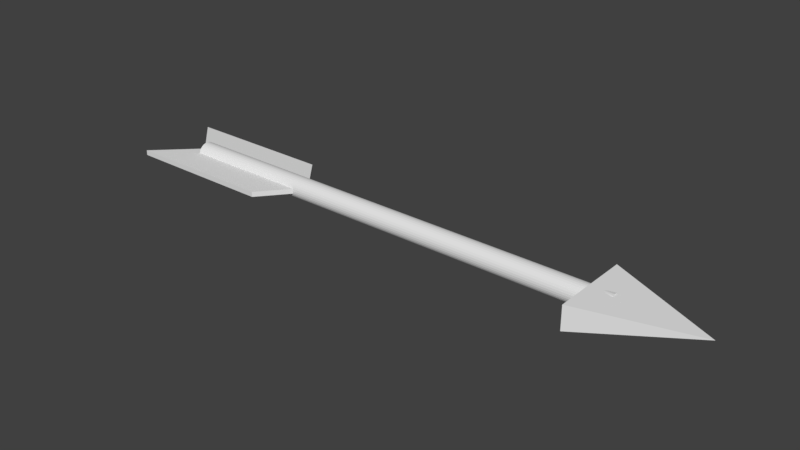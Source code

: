 # Source: Arrow.blend  (saved by Blender 2.78.0; exported with 4.5.12 LTS)
import bpy
from mathutils import Matrix  # noqa: F401  (used for matrix-valued properties, if any)

bpy.ops.wm.read_factory_settings(use_empty=True)
scene = bpy.context.scene
scene.name = 'Scene'

# ---- collections
col_collection_1 = bpy.data.collections.new('Collection 1'); scene.collection.children.link(col_collection_1)

# ---- world
world_world = bpy.data.worlds.new('World'); scene.world = world_world
world_world.color = (0.05088, 0.05088, 0.05088)
world_world.use_sun_shadow = False
world_world.sun_shadow_jitter_overblur = 0.0
world_world.cycles.sampling_method = 'MANUAL'

# ---- meshes
me_cube_001 = bpy.data.meshes.new('Cube.001')
me_cube_001.from_pydata([(1.404, 0.8853, -0.2804), (1.404, 0.8853, 0.237), (-5.976, 0.8853, -0.07338), (-5.976, 0.8853, 0.03742), (-9.311, 0.8853, -0.07338), (-9.311, 0.8853, 0.03742), (1.404, 0.0, -0.2804), (1.404, 0.0, 0.237), (1.404, -0.8853, -0.2804), (1.404, -0.8853, 0.237), (3.711, 0.0, 0.0549), (-5.247, 0.0, -0.07338), (-5.247, 0.0, 0.03742), (-5.976, -0.8853, -0.07338), (-5.976, -0.8853, 0.03742), (-8.402, 0.0, -0.07338), (-8.402, 0.0, 0.03742), (-9.311, -0.8853, -0.07338), (-9.311, -0.8853, 0.03742), (-8.303, 0.2198, -0.01587), (1.878, 0.2198, -0.01587), (-8.303, 0.2153, -0.06104), (1.878, 0.2153, -0.06104), (-8.303, 0.2022, -0.1045), (1.878, 0.2022, -0.1045), (-8.303, 0.1808, -0.1445), (1.878, 0.1808, -0.1445), (-8.303, 0.152, -0.1796), (1.878, 0.152, -0.1796), (-8.303, 0.1169, -0.2084), (1.878, 0.1169, -0.2084), (-8.303, 0.07684, -0.2298), (1.878, 0.07684, -0.2298), (-8.303, 0.0334, -0.243), (1.878, 0.0334, -0.243), (-8.303, -0.01178, -0.2474), (1.878, -0.01178, -0.2474), (-8.303, -0.05695, -0.243), (1.878, -0.05695, -0.243), (-8.303, -0.1004, -0.2298), (1.878, -0.1004, -0.2298), (-8.303, -0.1404, -0.2084), (1.878, -0.1404, -0.2084), (-8.303, -0.1755, -0.1796), (1.878, -0.1755, -0.1796), (-8.303, -0.2043, -0.1445), (1.878, -0.2043, -0.1445), (-8.303, -0.2257, -0.1045), (1.878, -0.2257, -0.1045), (-8.303, -0.2389, -0.06104), (1.878, -0.2389, -0.06104), (-8.303, -0.2433, -0.01587), (1.878, -0.2433, -0.01587), (-8.303, -0.2389, 0.02931), (1.878, -0.2389, 0.02931), (-8.303, -0.2257, 0.07274), (1.878, -0.2257, 0.07274), (-8.303, -0.2043, 0.1128), (1.878, -0.2043, 0.1128), (-8.303, -0.1755, 0.1479), (1.878, -0.1755, 0.1479), (-8.303, -0.1404, 0.1767), (1.878, -0.1404, 0.1767), (-8.303, -0.1004, 0.1981), (1.878, -0.1004, 0.1981), (-8.303, -0.05695, 0.2112), (1.878, -0.05695, 0.2112), (-8.303, -0.01178, 0.2157), (1.878, -0.01178, 0.2157), (-8.303, 0.0334, 0.2112), (1.878, 0.0334, 0.2112), (-8.303, 0.07684, 0.1981), (1.878, 0.07684, 0.1981), (-8.303, 0.1169, 0.1767), (1.878, 0.1169, 0.1767), (-8.303, 0.152, 0.1479), (1.878, 0.152, 0.1479), (-8.303, 0.1808, 0.1128), (1.878, 0.1808, 0.1128), (-8.303, 0.2022, 0.07274), (1.878, 0.2022, 0.07274), (-8.303, 0.2153, 0.02931), (1.878, 0.2153, 0.02931)], [], [(0, 1, 10), (2, 11, 15, 4), (0, 10, 6), (10, 1, 7), (3, 12, 11, 2), (1, 0, 6, 7), (15, 16, 5, 4), (3, 2, 4, 5), (12, 3, 5, 16), (8, 10, 9), (13, 17, 15, 11), (10, 6, 7), (8, 6, 10), (10, 7, 9), (14, 13, 11, 12), (9, 7, 6, 8), (15, 17, 18, 16), (14, 18, 17, 13), (11, 15, 16, 12), (12, 16, 18, 14), (19, 20, 22, 21), (21, 22, 24, 23), (23, 24, 26, 25), (25, 26, 28, 27), (27, 28, 30, 29), (29, 30, 32, 31), (31, 32, 34, 33), (33, 34, 36, 35), (35, 36, 38, 37), (37, 38, 40, 39), (39, 40, 42, 41), (41, 42, 44, 43), (43, 44, 46, 45), (45, 46, 48, 47), (47, 48, 50, 49), (49, 50, 52, 51), (51, 52, 54, 53), (53, 54, 56, 55), (55, 56, 58, 57), (57, 58, 60, 59), (59, 60, 62, 61), (61, 62, 64, 63), (63, 64, 66, 65), (65, 66, 68, 67), (67, 68, 70, 69), (69, 70, 72, 71), (71, 72, 74, 73), (73, 74, 76, 75), (75, 76, 78, 77), (77, 78, 80, 79), (22, 20, 82, 80, 78, 76, 74, 72, 70, 68, 66, 64, 62, 60, 58, 56, 54, 52, 50, 48, 46, 44, 42, 40, 38, 36, 34, 32, 30, 28, 26, 24), (79, 80, 82, 81), (81, 82, 20, 19), (19, 21, 23, 25, 27, 29, 31, 33, 35, 37, 39, 41, 43, 45, 47, 49, 51, 53, 55, 57, 59, 61, 63, 65, 67, 69, 71, 73, 75, 77, 79, 81)])
me_cube_001.use_remesh_preserve_volume = False
me_cube_001.use_remesh_preserve_attributes = False
me_cube_001.use_mirror_vertex_groups = False
me_cube_001.update()

# ---- objects
ob_cube = bpy.data.objects.new('Cube', me_cube_001)

# ---- transforms, parenting, visibility, modifiers, constraints
ob_cube.location = (3.282, 0.002713, 0.5837)
ob_cube.lineart.crease_threshold = 0.0

# ---- collection membership
col_collection_1.objects.link(ob_cube)

# ---- scene / render settings (as saved in the file)
scene.frame_start = 1; scene.frame_end = 250; scene.frame_set(1)
scene.render.engine = 'BLENDER_EEVEE_NEXT'
scene.render.resolution_percentage = 50
scene.render.dither_intensity = 0.0
scene.cycles.use_denoising = False
scene.cycles.samples = 128
scene.cycles.sampling_pattern = 'TABULATED_SOBOL'
scene.cycles.light_sampling_threshold = 0.0
scene.cycles.use_adaptive_sampling = False
scene.cycles.use_light_tree = False
scene.cycles.blur_glossy = 0.0
scene.cycles.sample_clamp_indirect = 0.0
scene.view_settings.view_transform = 'Standard'
bpy.context.view_layer.update()

# ---- added for rendering (the .blend has no active camera and no usable light): camera, sun
cam_auto = bpy.data.cameras.new('AutoCamera')
cam_auto.lens = 50.0
cam_auto.sensor_width = 36.0
cam_auto.clip_end = 1000.0
ob_auto_camera = bpy.data.objects.new('AutoCamera', cam_auto)
scene.collection.objects.link(ob_auto_camera)
ob_auto_camera.location = (12.6514, -14.6005, 10.2974)
ob_auto_camera.rotation_euler = (1.09748, -7.21219e-08, 0.694738)
scene.camera = ob_auto_camera
light_auto_sun = bpy.data.lights.new('AutoSun', 'SUN')
light_auto_sun.energy = 3.0
light_auto_sun.angle = 0.0523599
ob_auto_sun = bpy.data.objects.new('AutoSun', light_auto_sun)
scene.collection.objects.link(ob_auto_sun)
ob_auto_sun.rotation_euler = (0.872665, 0.174533, 0.523599)
bpy.context.view_layer.update()
